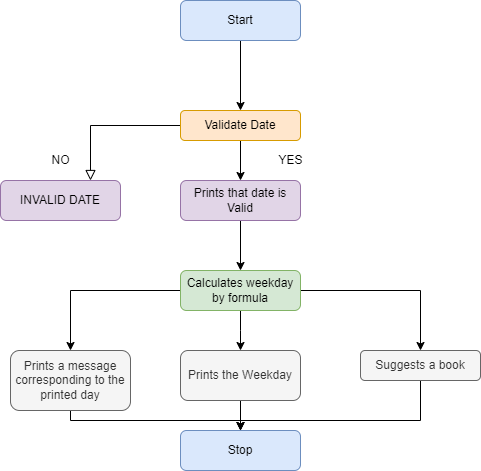

The diagram above was exported from draw.io. Its source (the exported page's mxGraphModel, read from the mxfile embedded in the PNG):
<mxGraphModel dx="1038" dy="579" grid="1" gridSize="10" guides="1" tooltips="1" connect="1" arrows="1" fold="1" page="1" pageScale="1" pageWidth="827" pageHeight="1169" math="0" shadow="0">
  <root>
    <mxCell id="WIyWlLk6GJQsqaUBKTNV-0" />
    <mxCell id="WIyWlLk6GJQsqaUBKTNV-1" parent="WIyWlLk6GJQsqaUBKTNV-0" />
    <mxCell id="WIyWlLk6GJQsqaUBKTNV-2" value="" style="rounded=0;html=1;jettySize=auto;orthogonalLoop=1;fontSize=11;endArrow=block;endFill=0;endSize=8;strokeWidth=1;shadow=0;labelBackgroundColor=none;edgeStyle=orthogonalEdgeStyle;entryX=0.75;entryY=0;entryDx=0;entryDy=0;" parent="WIyWlLk6GJQsqaUBKTNV-1" source="WIyWlLk6GJQsqaUBKTNV-3" target="WIyWlLk6GJQsqaUBKTNV-12" edge="1">
      <mxGeometry relative="1" as="geometry">
        <mxPoint x="230" y="190" as="targetPoint" />
      </mxGeometry>
    </mxCell>
    <mxCell id="gUJDVaXM9W35CPHOtCh4-6" value="" style="edgeStyle=orthogonalEdgeStyle;rounded=0;orthogonalLoop=1;jettySize=auto;html=1;" edge="1" parent="WIyWlLk6GJQsqaUBKTNV-1" source="WIyWlLk6GJQsqaUBKTNV-3" target="WIyWlLk6GJQsqaUBKTNV-7">
      <mxGeometry relative="1" as="geometry" />
    </mxCell>
    <mxCell id="WIyWlLk6GJQsqaUBKTNV-3" value="Validate Date" style="rounded=1;whiteSpace=wrap;html=1;fontSize=12;glass=0;strokeWidth=1;shadow=0;fillColor=#ffe6cc;strokeColor=#d79b00;" parent="WIyWlLk6GJQsqaUBKTNV-1" vertex="1">
      <mxGeometry x="310" y="120" width="120" height="30" as="geometry" />
    </mxCell>
    <mxCell id="gUJDVaXM9W35CPHOtCh4-17" style="edgeStyle=orthogonalEdgeStyle;rounded=0;orthogonalLoop=1;jettySize=auto;html=1;exitX=0.5;exitY=1;exitDx=0;exitDy=0;entryX=0.5;entryY=0;entryDx=0;entryDy=0;" edge="1" parent="WIyWlLk6GJQsqaUBKTNV-1" source="WIyWlLk6GJQsqaUBKTNV-7" target="gUJDVaXM9W35CPHOtCh4-0">
      <mxGeometry relative="1" as="geometry" />
    </mxCell>
    <mxCell id="WIyWlLk6GJQsqaUBKTNV-7" value="Prints that date is Valid" style="rounded=1;whiteSpace=wrap;html=1;fontSize=12;glass=0;strokeWidth=1;shadow=0;fillColor=#e1d5e7;strokeColor=#9673a6;" parent="WIyWlLk6GJQsqaUBKTNV-1" vertex="1">
      <mxGeometry x="310" y="190" width="120" height="40" as="geometry" />
    </mxCell>
    <mxCell id="gUJDVaXM9W35CPHOtCh4-20" style="edgeStyle=orthogonalEdgeStyle;rounded=0;orthogonalLoop=1;jettySize=auto;html=1;entryX=0.5;entryY=0;entryDx=0;entryDy=0;" edge="1" parent="WIyWlLk6GJQsqaUBKTNV-1" source="WIyWlLk6GJQsqaUBKTNV-11" target="gUJDVaXM9W35CPHOtCh4-19">
      <mxGeometry relative="1" as="geometry" />
    </mxCell>
    <mxCell id="WIyWlLk6GJQsqaUBKTNV-11" value="Prints the Weekday" style="rounded=1;whiteSpace=wrap;html=1;fontSize=12;glass=0;strokeWidth=1;shadow=0;fillColor=#f5f5f5;fontColor=#333333;strokeColor=#666666;" parent="WIyWlLk6GJQsqaUBKTNV-1" vertex="1">
      <mxGeometry x="310" y="360" width="120" height="50" as="geometry" />
    </mxCell>
    <mxCell id="WIyWlLk6GJQsqaUBKTNV-12" value="INVALID DATE" style="rounded=1;whiteSpace=wrap;html=1;fontSize=12;glass=0;strokeWidth=1;shadow=0;fillColor=#e1d5e7;strokeColor=#9673a6;" parent="WIyWlLk6GJQsqaUBKTNV-1" vertex="1">
      <mxGeometry x="130" y="190" width="120" height="40" as="geometry" />
    </mxCell>
    <mxCell id="gUJDVaXM9W35CPHOtCh4-13" style="edgeStyle=orthogonalEdgeStyle;rounded=0;orthogonalLoop=1;jettySize=auto;html=1;exitX=0.5;exitY=1;exitDx=0;exitDy=0;entryX=0.5;entryY=0;entryDx=0;entryDy=0;" edge="1" parent="WIyWlLk6GJQsqaUBKTNV-1" source="gUJDVaXM9W35CPHOtCh4-0" target="WIyWlLk6GJQsqaUBKTNV-11">
      <mxGeometry relative="1" as="geometry">
        <Array as="points">
          <mxPoint x="370" y="340" />
          <mxPoint x="370" y="340" />
        </Array>
      </mxGeometry>
    </mxCell>
    <mxCell id="gUJDVaXM9W35CPHOtCh4-16" style="edgeStyle=orthogonalEdgeStyle;rounded=0;orthogonalLoop=1;jettySize=auto;html=1;" edge="1" parent="WIyWlLk6GJQsqaUBKTNV-1" source="gUJDVaXM9W35CPHOtCh4-0" target="gUJDVaXM9W35CPHOtCh4-11">
      <mxGeometry relative="1" as="geometry" />
    </mxCell>
    <mxCell id="gUJDVaXM9W35CPHOtCh4-18" style="edgeStyle=orthogonalEdgeStyle;rounded=0;orthogonalLoop=1;jettySize=auto;html=1;entryX=0.5;entryY=0;entryDx=0;entryDy=0;" edge="1" parent="WIyWlLk6GJQsqaUBKTNV-1" source="gUJDVaXM9W35CPHOtCh4-0" target="gUJDVaXM9W35CPHOtCh4-12">
      <mxGeometry relative="1" as="geometry" />
    </mxCell>
    <mxCell id="gUJDVaXM9W35CPHOtCh4-0" value="Calculates weekday by formula" style="rounded=1;whiteSpace=wrap;html=1;fontSize=12;glass=0;strokeWidth=1;shadow=0;fillColor=#d5e8d4;strokeColor=#82b366;" vertex="1" parent="WIyWlLk6GJQsqaUBKTNV-1">
      <mxGeometry x="310" y="280" width="120" height="40" as="geometry" />
    </mxCell>
    <mxCell id="gUJDVaXM9W35CPHOtCh4-3" style="edgeStyle=orthogonalEdgeStyle;rounded=0;orthogonalLoop=1;jettySize=auto;html=1;exitX=0.5;exitY=1;exitDx=0;exitDy=0;entryX=0.5;entryY=0;entryDx=0;entryDy=0;" edge="1" parent="WIyWlLk6GJQsqaUBKTNV-1" source="gUJDVaXM9W35CPHOtCh4-1" target="WIyWlLk6GJQsqaUBKTNV-3">
      <mxGeometry relative="1" as="geometry" />
    </mxCell>
    <mxCell id="gUJDVaXM9W35CPHOtCh4-1" value="Start" style="rounded=1;whiteSpace=wrap;html=1;fontSize=12;glass=0;strokeWidth=1;shadow=0;fillColor=#dae8fc;strokeColor=#6c8ebf;" vertex="1" parent="WIyWlLk6GJQsqaUBKTNV-1">
      <mxGeometry x="310" y="10" width="120" height="40" as="geometry" />
    </mxCell>
    <mxCell id="gUJDVaXM9W35CPHOtCh4-5" value="YES" style="text;html=1;align=center;verticalAlign=middle;resizable=0;points=[];autosize=1;" vertex="1" parent="WIyWlLk6GJQsqaUBKTNV-1">
      <mxGeometry x="400" y="160" width="40" height="20" as="geometry" />
    </mxCell>
    <mxCell id="gUJDVaXM9W35CPHOtCh4-7" style="edgeStyle=orthogonalEdgeStyle;rounded=0;orthogonalLoop=1;jettySize=auto;html=1;exitX=0.5;exitY=1;exitDx=0;exitDy=0;" edge="1" parent="WIyWlLk6GJQsqaUBKTNV-1" source="gUJDVaXM9W35CPHOtCh4-0" target="gUJDVaXM9W35CPHOtCh4-0">
      <mxGeometry relative="1" as="geometry" />
    </mxCell>
    <mxCell id="gUJDVaXM9W35CPHOtCh4-9" value="NO" style="text;html=1;align=center;verticalAlign=middle;resizable=0;points=[];autosize=1;strokeColor=none;fillColor=none;" vertex="1" parent="WIyWlLk6GJQsqaUBKTNV-1">
      <mxGeometry x="175" y="160" width="30" height="20" as="geometry" />
    </mxCell>
    <mxCell id="gUJDVaXM9W35CPHOtCh4-22" style="edgeStyle=orthogonalEdgeStyle;rounded=0;orthogonalLoop=1;jettySize=auto;html=1;entryX=0.5;entryY=0;entryDx=0;entryDy=0;" edge="1" parent="WIyWlLk6GJQsqaUBKTNV-1" source="gUJDVaXM9W35CPHOtCh4-11" target="gUJDVaXM9W35CPHOtCh4-19">
      <mxGeometry relative="1" as="geometry">
        <Array as="points">
          <mxPoint x="200" y="430" />
          <mxPoint x="370" y="430" />
        </Array>
      </mxGeometry>
    </mxCell>
    <mxCell id="gUJDVaXM9W35CPHOtCh4-11" value="Prints a message corresponding to the printed day" style="rounded=1;whiteSpace=wrap;html=1;fontSize=12;glass=0;strokeWidth=1;shadow=0;fillColor=#f5f5f5;fontColor=#333333;strokeColor=#666666;" vertex="1" parent="WIyWlLk6GJQsqaUBKTNV-1">
      <mxGeometry x="140" y="360" width="120" height="60" as="geometry" />
    </mxCell>
    <mxCell id="gUJDVaXM9W35CPHOtCh4-21" style="edgeStyle=orthogonalEdgeStyle;rounded=0;orthogonalLoop=1;jettySize=auto;html=1;" edge="1" parent="WIyWlLk6GJQsqaUBKTNV-1" source="gUJDVaXM9W35CPHOtCh4-12" target="gUJDVaXM9W35CPHOtCh4-19">
      <mxGeometry relative="1" as="geometry">
        <Array as="points">
          <mxPoint x="550" y="430" />
          <mxPoint x="370" y="430" />
        </Array>
      </mxGeometry>
    </mxCell>
    <mxCell id="gUJDVaXM9W35CPHOtCh4-12" value="Suggests a book" style="rounded=1;whiteSpace=wrap;html=1;fontSize=12;glass=0;strokeWidth=1;shadow=0;fillColor=#f5f5f5;fontColor=#333333;strokeColor=#666666;" vertex="1" parent="WIyWlLk6GJQsqaUBKTNV-1">
      <mxGeometry x="490" y="360" width="120" height="30" as="geometry" />
    </mxCell>
    <mxCell id="gUJDVaXM9W35CPHOtCh4-19" value="Stop" style="rounded=1;whiteSpace=wrap;html=1;fillColor=#dae8fc;strokeColor=#6c8ebf;" vertex="1" parent="WIyWlLk6GJQsqaUBKTNV-1">
      <mxGeometry x="310" y="440" width="120" height="40" as="geometry" />
    </mxCell>
  </root>
</mxGraphModel>